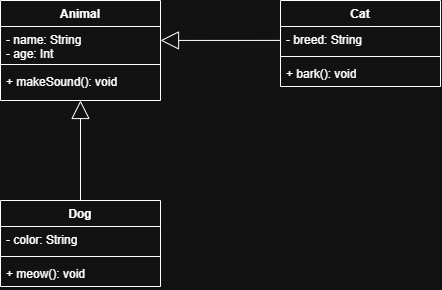

The diagram above was exported from draw.io. Its source (the exported page's mxGraphModel, read from the mxfile embedded in the PNG):
<mxGraphModel dx="736" dy="406" grid="1" gridSize="10" guides="1" tooltips="1" connect="1" arrows="1" fold="1" page="1" pageScale="1" pageWidth="827" pageHeight="1169" math="0" shadow="0">
  <root>
    <mxCell id="0" />
    <mxCell id="1" parent="0" />
    <mxCell id="ANj0Q_rByjHtf7l85UIN-21" parent="1" style="swimlane;fontStyle=1;align=center;verticalAlign=top;childLayout=stackLayout;horizontal=1;startSize=26;horizontalStack=0;resizeParent=1;resizeParentMax=0;resizeLast=0;collapsible=1;marginBottom=0;whiteSpace=wrap;html=1;" value="Animal" vertex="1">
      <mxGeometry height="100" width="160" x="80" y="80" as="geometry" />
    </mxCell>
    <mxCell id="ANj0Q_rByjHtf7l85UIN-22" parent="ANj0Q_rByjHtf7l85UIN-21" style="text;strokeColor=none;fillColor=none;align=left;verticalAlign=top;spacingLeft=4;spacingRight=4;overflow=hidden;rotatable=0;points=[[0,0.5],[1,0.5]];portConstraint=eastwest;whiteSpace=wrap;html=1;" value="- name: String&lt;div&gt;- age: Int&lt;/div&gt;" vertex="1">
      <mxGeometry height="34" width="160" y="26" as="geometry" />
    </mxCell>
    <mxCell id="ANj0Q_rByjHtf7l85UIN-23" parent="ANj0Q_rByjHtf7l85UIN-21" style="line;strokeWidth=1;fillColor=none;align=left;verticalAlign=middle;spacingTop=-1;spacingLeft=3;spacingRight=3;rotatable=0;labelPosition=right;points=[];portConstraint=eastwest;strokeColor=inherit;" value="" vertex="1">
      <mxGeometry height="8" width="160" y="60" as="geometry" />
    </mxCell>
    <mxCell id="ANj0Q_rByjHtf7l85UIN-24" parent="ANj0Q_rByjHtf7l85UIN-21" style="text;strokeColor=none;fillColor=none;align=left;verticalAlign=top;spacingLeft=4;spacingRight=4;overflow=hidden;rotatable=0;points=[[0,0.5],[1,0.5]];portConstraint=eastwest;whiteSpace=wrap;html=1;" value="+ makeSound(): void" vertex="1">
      <mxGeometry height="32" width="160" y="68" as="geometry" />
    </mxCell>
    <mxCell id="ANj0Q_rByjHtf7l85UIN-25" parent="1" style="swimlane;fontStyle=1;align=center;verticalAlign=top;childLayout=stackLayout;horizontal=1;startSize=26;horizontalStack=0;resizeParent=1;resizeParentMax=0;resizeLast=0;collapsible=1;marginBottom=0;whiteSpace=wrap;html=1;" value="Dog" vertex="1">
      <mxGeometry height="86" width="160" x="80" y="280" as="geometry" />
    </mxCell>
    <mxCell id="ANj0Q_rByjHtf7l85UIN-26" parent="ANj0Q_rByjHtf7l85UIN-25" style="text;strokeColor=none;fillColor=none;align=left;verticalAlign=top;spacingLeft=4;spacingRight=4;overflow=hidden;rotatable=0;points=[[0,0.5],[1,0.5]];portConstraint=eastwest;whiteSpace=wrap;html=1;" value="- color: String" vertex="1">
      <mxGeometry height="26" width="160" y="26" as="geometry" />
    </mxCell>
    <mxCell id="ANj0Q_rByjHtf7l85UIN-27" parent="ANj0Q_rByjHtf7l85UIN-25" style="line;strokeWidth=1;fillColor=none;align=left;verticalAlign=middle;spacingTop=-1;spacingLeft=3;spacingRight=3;rotatable=0;labelPosition=right;points=[];portConstraint=eastwest;strokeColor=inherit;" value="" vertex="1">
      <mxGeometry height="8" width="160" y="52" as="geometry" />
    </mxCell>
    <mxCell id="ANj0Q_rByjHtf7l85UIN-28" parent="ANj0Q_rByjHtf7l85UIN-25" style="text;strokeColor=none;fillColor=none;align=left;verticalAlign=top;spacingLeft=4;spacingRight=4;overflow=hidden;rotatable=0;points=[[0,0.5],[1,0.5]];portConstraint=eastwest;whiteSpace=wrap;html=1;" value="+ meow(): void" vertex="1">
      <mxGeometry height="26" width="160" y="60" as="geometry" />
    </mxCell>
    <mxCell id="ANj0Q_rByjHtf7l85UIN-29" parent="1" style="swimlane;fontStyle=1;align=center;verticalAlign=top;childLayout=stackLayout;horizontal=1;startSize=26;horizontalStack=0;resizeParent=1;resizeParentMax=0;resizeLast=0;collapsible=1;marginBottom=0;whiteSpace=wrap;html=1;" value="Cat" vertex="1">
      <mxGeometry height="86" width="160" x="360" y="80" as="geometry" />
    </mxCell>
    <mxCell id="ANj0Q_rByjHtf7l85UIN-30" parent="ANj0Q_rByjHtf7l85UIN-29" style="text;strokeColor=none;fillColor=none;align=left;verticalAlign=top;spacingLeft=4;spacingRight=4;overflow=hidden;rotatable=0;points=[[0,0.5],[1,0.5]];portConstraint=eastwest;whiteSpace=wrap;html=1;" value="- breed: String" vertex="1">
      <mxGeometry height="26" width="160" y="26" as="geometry" />
    </mxCell>
    <mxCell id="ANj0Q_rByjHtf7l85UIN-31" parent="ANj0Q_rByjHtf7l85UIN-29" style="line;strokeWidth=1;fillColor=none;align=left;verticalAlign=middle;spacingTop=-1;spacingLeft=3;spacingRight=3;rotatable=0;labelPosition=right;points=[];portConstraint=eastwest;strokeColor=inherit;" value="" vertex="1">
      <mxGeometry height="8" width="160" y="52" as="geometry" />
    </mxCell>
    <mxCell id="ANj0Q_rByjHtf7l85UIN-32" parent="ANj0Q_rByjHtf7l85UIN-29" style="text;strokeColor=none;fillColor=none;align=left;verticalAlign=top;spacingLeft=4;spacingRight=4;overflow=hidden;rotatable=0;points=[[0,0.5],[1,0.5]];portConstraint=eastwest;whiteSpace=wrap;html=1;" value="+ bark(): void" vertex="1">
      <mxGeometry height="26" width="160" y="60" as="geometry" />
    </mxCell>
    <mxCell id="ANj0Q_rByjHtf7l85UIN-33" edge="1" parent="1" source="ANj0Q_rByjHtf7l85UIN-25" style="endArrow=block;endSize=16;endFill=0;html=1;rounded=0;entryX=0.5;entryY=0.999;entryDx=0;entryDy=0;entryPerimeter=0;exitX=0.5;exitY=0;exitDx=0;exitDy=0;" target="ANj0Q_rByjHtf7l85UIN-24" value="">
      <mxGeometry relative="1" width="160" x="-0.0003" y="10" as="geometry">
        <mxPoint as="offset" />
        <mxPoint x="30" y="220" as="sourcePoint" />
        <mxPoint x="190" y="220" as="targetPoint" />
      </mxGeometry>
    </mxCell>
    <mxCell id="ANj0Q_rByjHtf7l85UIN-34" edge="1" parent="1" source="ANj0Q_rByjHtf7l85UIN-30" style="endArrow=block;endSize=16;endFill=0;html=1;rounded=0;exitX=-0.002;exitY=0.535;exitDx=0;exitDy=0;entryX=1;entryY=0.41;entryDx=0;entryDy=0;entryPerimeter=0;exitPerimeter=0;" target="ANj0Q_rByjHtf7l85UIN-22" value="">
      <mxGeometry relative="1" width="160" as="geometry">
        <mxPoint x="250" y="120" as="sourcePoint" />
        <mxPoint x="250" y="120" as="targetPoint" />
      </mxGeometry>
    </mxCell>
  </root>
</mxGraphModel>